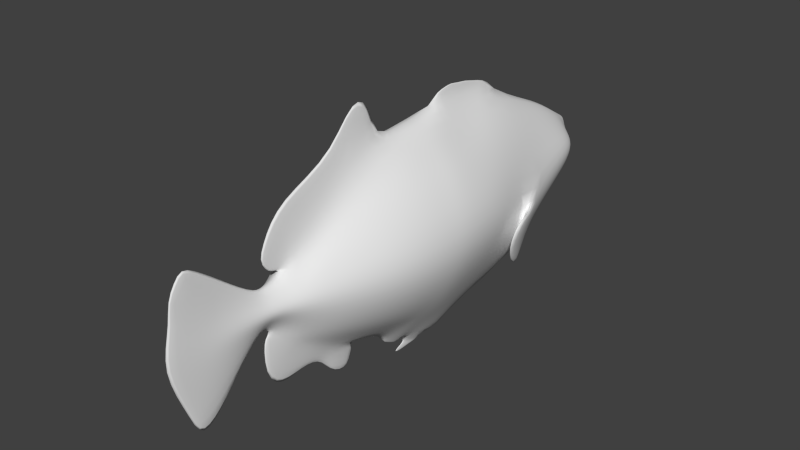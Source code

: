 # Source: triggerfish1anim.blend  (saved by Blender 2.73.0; exported with 4.5.12 LTS)
import bpy
from mathutils import Matrix  # noqa: F401  (used for matrix-valued properties, if any)

bpy.ops.wm.read_factory_settings(use_empty=True)
scene = bpy.context.scene
scene.name = 'Scene'

# ---- collections
col_collection_1 = bpy.data.collections.new('Collection 1'); scene.collection.children.link(col_collection_1)

# ---- world
world_world = bpy.data.worlds.new('World'); scene.world = world_world
world_world.color = (0.05088, 0.05088, 0.05088)
world_world.use_sun_shadow = False
world_world.sun_shadow_jitter_overblur = 0.0
world_world.cycles.sampling_method = 'MANUAL'
world_world.cycles.sample_map_resolution = 256

# ---- meshes
me_plane = bpy.data.meshes.new('Plane')
me_plane.from_pydata([(-1.321, -1.265, 0.04315), (-0.8212, -2.006, 0.04315), (0.9206, -2.033, 0.04619), (0.4382, -2.514, 0.05787), (-0.2306, 3.797, 0.2301), (1.08, -1.61, 0.08283), (-0.6148, -2.284, 0.04315), (-0.0905, 0.2819, 1.061), (0.1634, 1.889, 0.7846), (-0.2068, 2.982, 0.6305), (-0.2905, 3.507, 0.4987), (-0.04907, -3.361, 0.1316), (-0.03304, -2.716, 0.2376), (0.00105, -3.793, 0.06056), (-0.05151, -0.6161, 1.021), (-0.08834, -1.229, 0.9315), (-0.05905, -2.006, 0.6065), (-0.006105, -2.514, 0.3076), (-0.03468, -2.901, 0.1806), (-0.8858, 1.928, 0.5342), (-0.6139, 2.982, 0.4355), (-0.5047, 3.507, 0.3288), (-0.4089, 3.714, 0.1234), (-0.8799, 0.2819, 0.7542), (-0.7999, -0.5809, 0.7142), (-0.6747, -1.247, 0.6205), (-0.4101, -2.006, 0.4532), (-0.3132, -3.36, 0.03894), (-0.2132, -2.514, 0.2349), (-0.4202, -3.795, 0.0454), (-0.2069, -2.711, 0.1504), (-0.199, -2.901, 0.09225), (0.9047, 0.2819, 0.6209), (-0.05233, 3.797, 0.1237), (0.8405, 1.928, 0.5124), (0.3677, 2.982, 0.3849), (0.07153, 3.507, 0.3849), (0.2081, -3.362, 0.09225), (0.1581, -2.721, 0.08886), (0.4512, -3.792, 0.05833), (0.7435, -0.6481, 0.6652), (0.6585, -1.209, 0.5867), (0.4939, -2.006, 0.3849), (0.2582, -2.514, 0.1043), (0.1082, -2.901, 0.1026), (0.7795, 1.034, 0.6236), (-0.1485, 0.9964, 1.017), (-1.676, 1.0, 0.0198), (-0.8825, 0.9961, 0.6599), (1.806, -0.01595, 0.01696), (1.775, 0.04251, 0.02381), (0.7755, 2.033, 0.5318), (0.2002, 1.991, 0.7698), (-0.3405, 1.084, 1.08), (1.242, 1.526, 0.7295), (0.8512, 1.626, 0.8234), (-0.002986, 1.409, 1.123), (0.4764, 0.9067, 0.8886), (0.4165, 1.166, 0.9758), (-0.07258, -0.1308, 1.043), (-0.8473, -0.06976, 0.7379), (0.8372, -0.1079, 0.6849), (-1.233, 0.9979, 0.3771), (-1.193, -0.5669, 0.4312), (-1.226, -0.07166, 0.4601), (-1.254, 0.2819, 0.465), (-0.6137, -2.006, 0.2501), (-0.994, -1.256, 0.3353), (1.343, 0.2819, 0.3661), (1.089, -0.6631, 0.3468), (1.299, -0.1556, 0.3251), (0.989, -1.17, 0.2716), (0.721, -2.02, 0.2046), (1.21, -0.3698, 0.3343), (1.612, -0.3968, 0.0374), (-1.856, 0.2819, 0.0), (1.931, 0.2819, 0.0), (-1.699, 2.139, 0.0), (1.714, 1.928, 0.0), (-1.791, -0.5457, 0.0), (1.464, -0.6795, 0.0), (-1.321, -1.265, -0.04315), (1.274, -1.165, 0.0), (-0.8212, -2.006, -0.04315), (0.9206, -2.033, -0.04619), (-0.4441, -2.514, 0.0), (0.4382, -2.514, -0.05787), (-0.3687, -2.901, 0.0), (0.219, -2.901, 0.0), (-0.8557, -3.358, 0.0), (1.148, -3.448, 0.0), (-1.341, -3.797, 0.0), (1.632, -3.79, 0.0), (-1.278, -4.224, 0.0), (1.1, -4.153, 0.0), (0.05623, -4.694, 0.0), (-1.292, 2.982, 0.0), (1.079, 2.982, 0.0), (-0.8775, 3.507, 0.0), (0.465, 3.507, 0.0), (-0.6858, 3.797, 0.0), (0.126, 3.86, 0.0), (-0.2306, 3.797, -0.2301), (-0.164, 3.987, 0.0), (-0.2152, 3.816, 0.0), (-0.3087, 3.861, 0.0), (1.715, -0.1988, 0.0), (1.862, 0.1369, 0.0), (1.908, -0.562, 0.0), (1.52, -0.607, 0.0), (1.669, -0.3884, 0.0), (1.746, -0.1807, 0.0), (-0.4068, -2.705, 0.0), (0.3184, -2.725, 0.0), (1.455, -1.056, 0.0), (1.227, -2.296, 0.0), (1.634, -2.778, 0.0), (0.4188, -3.013, 0.0), (1.08, -1.61, -0.08283), (1.181, -1.934, 0.0), (-2.887, -0.8513, 0.0), (-1.798, -1.544, 0.0), (-1.655, -2.665, 0.0), (-0.4527, -2.932, 0.0), (-0.6148, -2.284, -0.04315), (-1.037, -2.973, 0.0), (-2.014, 0.6723, 0.0), (-1.885, 1.521, 0.0), (-0.0905, 0.2819, -1.061), (0.1634, 1.889, -0.7846), (-0.2068, 2.982, -0.6305), (-0.2905, 3.507, -0.4987), (-0.04907, -3.361, -0.1316), (-0.03304, -2.716, -0.2376), (0.00105, -3.793, -0.06056), (-0.05151, -0.6161, -1.021), (-0.08834, -1.229, -0.9315), (-0.05905, -2.006, -0.6065), (-0.006105, -2.514, -0.3076), (-0.03468, -2.901, -0.1806), (-0.8858, 1.928, -0.5342), (-0.6139, 2.982, -0.4355), (-0.5047, 3.507, -0.3288), (-0.4089, 3.714, -0.1234), (-0.4792, 4.003, 0.0), (-0.8799, 0.2819, -0.7542), (-0.7999, -0.5809, -0.7142), (-0.6747, -1.247, -0.6205), (-0.4101, -2.006, -0.4532), (-0.3132, -3.36, -0.03894), (-0.2132, -2.514, -0.2349), (-0.5248, -4.37, 0.0), (-0.4202, -3.795, -0.0454), (-0.2069, -2.711, -0.1504), (-0.199, -2.901, -0.09225), (0.9047, 0.2819, -0.6209), (-0.05233, 3.797, -0.1237), (0.8405, 1.928, -0.5124), (0.3677, 2.982, -0.3849), (0.07153, 3.507, -0.3849), (0.2081, -3.362, -0.09225), (0.1581, -2.721, -0.08886), (0.4512, -3.792, -0.05833), (0.7435, -0.6481, -0.6652), (0.6585, -1.209, -0.5867), (0.4939, -2.006, -0.3849), (0.2582, -2.514, -0.1043), (0.1082, -2.901, -0.1026), (1.937, 0.8917, 0.0), (0.7795, 1.034, -0.6236), (-0.1485, 0.9964, -1.017), (-1.676, 1.0, -0.0198), (-0.8825, 0.9961, -0.6599), (-1.967, 1.045, 0.0), (1.806, -0.01595, -0.01696), (1.775, 0.04251, -0.02381), (0.7755, 2.033, -0.5318), (0.2002, 1.991, -0.7698), (-0.3405, 1.084, -1.08), (1.242, 1.526, -0.7295), (0.8512, 1.626, -0.8234), (-0.002986, 1.409, -1.123), (0.4764, 0.9067, -0.8886), (0.4165, 1.166, -0.9758), (-0.07258, -0.1308, -1.043), (-0.8473, -0.06976, -0.7379), (-1.853, -0.0748, 0.0), (0.8372, -0.1079, -0.6849), (1.899, -1.418, 0.0), (-1.233, 0.9979, -0.3771), (-1.193, -0.5669, -0.4312), (-1.226, -0.07166, -0.4601), (-1.254, 0.2819, -0.465), (-0.6137, -2.006, -0.2501), (-0.994, -1.256, -0.3353), (1.343, 0.2819, -0.3661), (1.089, -0.6631, -0.3468), (1.299, -0.1556, -0.3251), (0.989, -1.17, -0.2716), (0.721, -2.02, -0.2046), (1.21, -0.3698, -0.3343), (1.612, -0.3968, -0.0374)], [], [(186, 79, 63, 64), (64, 65, 75, 186), (63, 79, 0, 67), (67, 0, 1, 66), (66, 1, 6, 85, 28), (30, 112, 87, 31), (31, 87, 89, 27), (27, 89, 91, 29), (29, 91, 93), (34, 78, 97, 35, 51), (35, 97, 99, 36), (36, 99, 101, 33), (33, 101, 103), (22, 4, 105, 144), (50, 106, 111, 49), (106, 74, 110), (49, 111, 108), (28, 85, 112, 30), (3, 113, 117), (2, 3, 116, 115), (5, 2, 115, 119), (5, 119, 188), (6, 1, 122, 125), (1, 0, 121, 122), (0, 79, 120), (6, 125, 123), (47, 77, 127), (20, 9, 10, 21), (19, 8, 52, 9, 20), (23, 7, 46, 48), (40, 14, 15, 41), (44, 18, 11, 37), (41, 15, 16, 42), (43, 17, 12, 38), (37, 11, 13, 39), (42, 16, 17, 43), (61, 59, 14, 40), (39, 13, 95, 94), (38, 12, 18, 44), (21, 10, 4, 22), (98, 21, 22, 100), (75, 65, 62, 47), (77, 19, 20, 96), (96, 20, 21, 98), (100, 22, 144), (15, 25, 26, 16), (14, 24, 25, 15), (59, 60, 24, 14), (18, 31, 27, 11), (17, 28, 30, 12), (11, 27, 29, 13), (16, 26, 28, 17), (13, 29, 151, 95), (12, 30, 31, 18), (4, 104, 105), (10, 36, 33, 4), (9, 35, 36, 10), (51, 52, 56, 58, 55), (7, 32, 45, 46), (68, 32, 61, 70), (3, 43, 38, 113), (69, 40, 41, 71), (92, 39, 94), (90, 37, 39, 92), (88, 44, 37, 90), (113, 38, 44, 88), (72, 42, 43, 3), (71, 41, 42, 72), (48, 46, 8, 19), (45, 168, 78, 34), (47, 62, 77), (46, 45, 34, 8), (47, 173, 126), (76, 50, 49, 107), (107, 49, 108), (52, 51, 35, 9), (53, 57, 58, 56), (52, 8, 53, 56), (34, 51, 55, 54), (8, 34, 54, 57, 53), (57, 54, 55, 58), (104, 4, 103), (4, 33, 103), (121, 0, 120), (32, 7, 59, 61), (7, 23, 60, 59), (62, 48, 19, 77), (85, 6, 123), (151, 29, 93), (116, 3, 117), (82, 5, 114), (5, 188, 114), (70, 61, 40, 69, 73), (173, 47, 127), (24, 63, 67, 25), (25, 67, 66, 26), (64, 63, 24, 60), (45, 32, 68, 168), (65, 23, 48, 62), (26, 66, 28), (60, 23, 65, 64), (80, 69, 71, 82), (106, 70, 73, 74), (76, 68, 70, 106, 50), (2, 72, 3), (168, 68, 76), (82, 71, 72, 2, 5), (74, 73, 69, 80), (74, 80, 109, 110), (75, 47, 126), (186, 191, 190, 79), (191, 186, 75, 192), (190, 194, 81, 79), (194, 193, 83, 81), (193, 150, 85, 124, 83), (153, 154, 87, 112), (154, 149, 89, 87), (149, 152, 91, 89), (152, 93, 91), (157, 176, 158, 97, 78), (158, 159, 99, 97), (159, 156, 101, 99), (156, 103, 101), (143, 144, 105, 102), (175, 174, 111, 106), (106, 110, 201), (174, 108, 111), (150, 153, 112, 85), (86, 117, 113), (84, 115, 116, 86), (118, 119, 115, 84), (118, 188, 119), (124, 125, 122, 83), (83, 122, 121, 81), (81, 120, 79), (124, 123, 125), (171, 127, 77), (141, 142, 131, 130), (140, 141, 130, 177, 129), (145, 172, 170, 128), (163, 164, 136, 135), (167, 160, 132, 139), (164, 165, 137, 136), (166, 161, 133, 138), (160, 162, 134, 132), (165, 166, 138, 137), (187, 163, 135, 184), (162, 94, 95, 134), (161, 167, 139, 133), (142, 143, 102, 131), (98, 100, 143, 142), (75, 171, 189, 192), (77, 96, 141, 140), (96, 98, 142, 141), (100, 144, 143), (136, 137, 148, 147), (135, 136, 147, 146), (184, 135, 146, 185), (139, 132, 149, 154), (138, 133, 153, 150), (132, 134, 152, 149), (137, 138, 150, 148), (134, 95, 151, 152), (133, 139, 154, 153), (102, 105, 104), (131, 102, 156, 159), (130, 131, 159, 158), (176, 180, 183, 181, 177), (128, 170, 169, 155), (195, 197, 187, 155), (86, 113, 161, 166), (196, 198, 164, 163), (92, 94, 162), (90, 92, 162, 160), (88, 90, 160, 167), (113, 88, 167, 161), (199, 86, 166, 165), (198, 199, 165, 164), (172, 140, 129, 170), (169, 157, 78, 168), (171, 77, 189), (170, 129, 157, 169), (171, 126, 173), (76, 107, 174, 175), (107, 108, 174), (177, 130, 158, 176), (178, 181, 183, 182), (177, 181, 178, 129), (157, 179, 180, 176), (129, 178, 182, 179, 157), (182, 183, 180, 179), (104, 103, 102), (102, 103, 156), (121, 120, 81), (155, 187, 184, 128), (128, 184, 185, 145), (189, 77, 140, 172), (85, 123, 124), (151, 93, 152), (116, 117, 86), (82, 114, 118), (118, 114, 188), (197, 200, 196, 163, 187), (173, 127, 171), (146, 147, 194, 190), (147, 148, 193, 194), (191, 185, 146, 190), (169, 168, 195, 155), (192, 189, 172, 145), (148, 150, 193), (185, 191, 192, 145), (80, 82, 198, 196), (106, 201, 200, 197), (76, 175, 106, 197, 195), (84, 86, 199), (168, 76, 195), (82, 118, 84, 199, 198), (201, 80, 196, 200), (201, 110, 109, 80), (75, 126, 171)])
me_plane.polygons.foreach_set('use_smooth', [True] * 220)
_uv = me_plane.uv_layers.new(name='UVMap')
_uv.uv.foreach_set('vector', [0.3843, 0.8359, 0.344, 0.8236, 0.3558, 0.7605, 0.3967, 0.7699, 0.3967, 0.7699, 0.4259, 0.7767, 0.4152, 0.8414, 0.3843, 0.8359, 0.3558, 0.7605, 0.344, 0.8236, 0.2868, 0.7727, 0.2991, 0.7366, 0.2991, 0.7366, 0.2868, 0.7727, 0.2297, 0.7175, 0.2395, 0.6937, 0.2395, 0.6937, 0.2297, 0.7175, 0.2083, 0.6945, 0.1891, 0.6758, 0.2015, 0.648, 0.1814, 0.6449, 0.1739, 0.6671, 0.1581, 0.6588, 0.1627, 0.6415, 0.1627, 0.6415, 0.1581, 0.6588, 0.1084, 0.6937, 0.1177, 0.6443, 0.1177, 0.6443, 0.1084, 0.6937, 0.06191, 0.7304, 0.07594, 0.6473, 0.07594, 0.6473, 0.06191, 0.7304, 0.02465, 0.7185, 0.5936, 0.6132, 0.6139, 0.5274, 0.6968, 0.5987, 0.6771, 0.6673, 0.601, 0.6211, 0.6771, 0.6673, 0.6968, 0.5987, 0.7348, 0.6612, 0.7124, 0.703, 0.7124, 0.703, 0.7348, 0.6612, 0.7576, 0.6997, 0.745, 0.7156, 0.745, 0.7156, 0.7576, 0.6997, 0.7644, 0.7273, 0.7335, 0.7532, 0.7372, 0.7329, 0.7528, 0.7494, 0.7584, 0.7681, 0.4501, 0.4915, 0.4279, 0.4919, 0.4301, 0.4896, 0.4456, 0.4876, 0.4279, 0.4919, 0.4093, 0.499, 0.4108, 0.4931, 0.4456, 0.4876, 0.4301, 0.4896, 0.4004, 0.4682, 0.2015, 0.648, 0.1891, 0.6758, 0.1739, 0.6671, 0.1814, 0.6449, 0.2072, 0.5797, 0.1857, 0.5869, 0.1627, 0.5731, 0.2562, 0.5418, 0.2072, 0.5797, 0.1998, 0.4705, 0.2363, 0.512, 0.2957, 0.5316, 0.2562, 0.5418, 0.2363, 0.512, 0.2671, 0.5194, 0.2957, 0.5316, 0.2671, 0.5194, 0.3162, 0.459, 0.2083, 0.6945, 0.2297, 0.7175, 0.1586, 0.7815, 0.1403, 0.7222, 0.2297, 0.7175, 0.2868, 0.7727, 0.2555, 0.8108, 0.1586, 0.7815, 0.2868, 0.7727, 0.344, 0.8236, 0.3021, 0.9164, 0.2083, 0.6945, 0.1403, 0.7222, 0.1518, 0.6718, 0.4797, 0.8364, 0.5781, 0.8505, 0.5222, 0.8601, 0.66, 0.7558, 0.6631, 0.7175, 0.7035, 0.7311, 0.7063, 0.7527, 0.5676, 0.7646, 0.5767, 0.6733, 0.586, 0.6716, 0.6631, 0.7175, 0.66, 0.7558, 0.4322, 0.7381, 0.443, 0.6714, 0.498, 0.6854, 0.4898, 0.7506, 0.3789, 0.5881, 0.3734, 0.6576, 0.3258, 0.6525, 0.3318, 0.5873, 0.1681, 0.6078, 0.1673, 0.6237, 0.1226, 0.6184, 0.125, 0.594, 0.3318, 0.5873, 0.3258, 0.6525, 0.2595, 0.6398, 0.2606, 0.5895, 0.2052, 0.5966, 0.2073, 0.628, 0.1864, 0.6268, 0.1854, 0.6036, 0.125, 0.594, 0.1226, 0.6184, 0.08208, 0.6086, 0.08691, 0.5669, 0.2606, 0.5895, 0.2595, 0.6398, 0.2073, 0.628, 0.2052, 0.5966, 0.4238, 0.5876, 0.4109, 0.665, 0.3734, 0.6576, 0.3789, 0.5881, 0.08691, 0.5669, 0.08208, 0.6086, 0.0001458, 0.5933, 0.05932, 0.5042, 0.1854, 0.6036, 0.1864, 0.6268, 0.1673, 0.6237, 0.1681, 0.6078, 0.7063, 0.7527, 0.7035, 0.7311, 0.7372, 0.7329, 0.7335, 0.7532, 0.7092, 0.7962, 0.7063, 0.7527, 0.7335, 0.7532, 0.7365, 0.7814, 0.4152, 0.8414, 0.4259, 0.7767, 0.4856, 0.7881, 0.4797, 0.8364, 0.5781, 0.8505, 0.5676, 0.7646, 0.66, 0.7558, 0.6574, 0.8259, 0.6574, 0.8259, 0.66, 0.7558, 0.7063, 0.7527, 0.7092, 0.7962, 0.7365, 0.7814, 0.7335, 0.7532, 0.7584, 0.7681, 0.3258, 0.6525, 0.3111, 0.7028, 0.2499, 0.6709, 0.2595, 0.6398, 0.3734, 0.6576, 0.3637, 0.7211, 0.3111, 0.7028, 0.3258, 0.6525, 0.4109, 0.665, 0.4042, 0.7316, 0.3637, 0.7211, 0.3734, 0.6576, 0.1673, 0.6237, 0.1627, 0.6415, 0.1177, 0.6443, 0.1226, 0.6184, 0.2073, 0.628, 0.2015, 0.648, 0.1814, 0.6449, 0.1864, 0.6268, 0.1226, 0.6184, 0.1177, 0.6443, 0.07594, 0.6473, 0.08208, 0.6086, 0.2595, 0.6398, 0.2499, 0.6709, 0.2015, 0.648, 0.2073, 0.628, 0.08208, 0.6086, 0.07594, 0.6473, 0.02234, 0.6491, 0.0001458, 0.5933, 0.1864, 0.6268, 0.1814, 0.6449, 0.1627, 0.6415, 0.1673, 0.6237, 0.7372, 0.7329, 0.7565, 0.7411, 0.7528, 0.7494, 0.7035, 0.7311, 0.7124, 0.703, 0.745, 0.7156, 0.7372, 0.7329, 0.6631, 0.7175, 0.6771, 0.6673, 0.7124, 0.703, 0.7035, 0.7311, 0.442, 0.9766, 0.3915, 0.9766, 0.315, 0.9631, 0.3702, 0.9574, 0.4425, 0.9567, 0.443, 0.6714, 0.4568, 0.5848, 0.5174, 0.6052, 0.498, 0.6854, 0.4638, 0.5423, 0.4568, 0.5848, 0.4238, 0.5876, 0.426, 0.5381, 0.2072, 0.5797, 0.2052, 0.5966, 0.1854, 0.6036, 0.1857, 0.5869, 0.3801, 0.5488, 0.3789, 0.5881, 0.3318, 0.5873, 0.3353, 0.5486, 0.09664, 0.459, 0.08691, 0.5669, 0.05932, 0.5042, 0.1238, 0.5055, 0.125, 0.594, 0.08691, 0.5669, 0.09664, 0.459, 0.169, 0.5937, 0.1681, 0.6078, 0.125, 0.594, 0.1238, 0.5055, 0.1857, 0.5869, 0.1854, 0.6036, 0.1681, 0.6078, 0.169, 0.5937, 0.2581, 0.5643, 0.2606, 0.5895, 0.2052, 0.5966, 0.2072, 0.5797, 0.3353, 0.5486, 0.3318, 0.5873, 0.2606, 0.5895, 0.2581, 0.5643, 0.4898, 0.7506, 0.498, 0.6854, 0.5767, 0.6733, 0.5676, 0.7646, 0.5174, 0.6052, 0.5269, 0.4917, 0.6139, 0.5274, 0.5936, 0.6132, 0.4797, 0.8364, 0.4856, 0.7881, 0.5781, 0.8505, 0.498, 0.6854, 0.5174, 0.6052, 0.5936, 0.6132, 0.5767, 0.6733, 0.4797, 0.8364, 0.4798, 0.8619, 0.4468, 0.8608, 0.4737, 0.4827, 0.4501, 0.4915, 0.4456, 0.4876, 0.4599, 0.4855, 0.4599, 0.4855, 0.4456, 0.4876, 0.4004, 0.4682, 0.586, 0.6716, 0.601, 0.6211, 0.6771, 0.6673, 0.6631, 0.7175, 0.2455, 0.9539, 0.3671, 0.9794, 0.3702, 0.9574, 0.315, 0.9631, 0.3915, 0.9766, 0.3755, 0.9167, 0.2455, 0.9539, 0.315, 0.9631, 0.4505, 0.9531, 0.442, 0.9766, 0.4425, 0.9567, 0.5042, 0.9593, 0.3755, 0.9167, 0.4505, 0.9531, 0.5042, 0.9593, 0.3671, 0.9794, 0.2455, 0.9539, 0.3671, 0.9794, 0.5042, 0.9593, 0.4425, 0.9567, 0.3702, 0.9574, 0.7565, 0.7411, 0.7372, 0.7329, 0.7644, 0.7273, 0.7372, 0.7329, 0.745, 0.7156, 0.7644, 0.7273, 0.2555, 0.8108, 0.2868, 0.7727, 0.3021, 0.9164, 0.4568, 0.5848, 0.443, 0.6714, 0.4109, 0.665, 0.4238, 0.5876, 0.443, 0.6714, 0.4322, 0.7381, 0.4042, 0.7316, 0.4109, 0.665, 0.4856, 0.7881, 0.4898, 0.7506, 0.5676, 0.7646, 0.5781, 0.8505, 0.1891, 0.6758, 0.2083, 0.6945, 0.1518, 0.6718, 0.02234, 0.6491, 0.07594, 0.6473, 0.02465, 0.7185, 0.1998, 0.4705, 0.2072, 0.5797, 0.1627, 0.5731, 0.3367, 0.5146, 0.2957, 0.5316, 0.3464, 0.4987, 0.2957, 0.5316, 0.3162, 0.459, 0.3464, 0.4987, 0.426, 0.5381, 0.4238, 0.5876, 0.3789, 0.5881, 0.3801, 0.5488, 0.4065, 0.5423, 0.4798, 0.8619, 0.4797, 0.8364, 0.5222, 0.8601, 0.3637, 0.7211, 0.3558, 0.7605, 0.2991, 0.7366, 0.3111, 0.7028, 0.3111, 0.7028, 0.2991, 0.7366, 0.2395, 0.6937, 0.2499, 0.6709, 0.3967, 0.7699, 0.3558, 0.7605, 0.3637, 0.7211, 0.4042, 0.7316, 0.5174, 0.6052, 0.4568, 0.5848, 0.4638, 0.5423, 0.5269, 0.4917, 0.4259, 0.7767, 0.4322, 0.7381, 0.4898, 0.7506, 0.4856, 0.7881, 0.2499, 0.6709, 0.2395, 0.6937, 0.2015, 0.648, 0.4042, 0.7316, 0.4322, 0.7381, 0.4259, 0.7767, 0.3967, 0.7699, 0.3816, 0.5045, 0.3801, 0.5488, 0.3353, 0.5486, 0.3367, 0.5146, 0.4279, 0.4919, 0.426, 0.5381, 0.4065, 0.5423, 0.4093, 0.499, 0.4737, 0.4827, 0.4638, 0.5423, 0.426, 0.5381, 0.4279, 0.4919, 0.4501, 0.4915, 0.2562, 0.5418, 0.2581, 0.5643, 0.2072, 0.5797, 0.5269, 0.4917, 0.4638, 0.5423, 0.4737, 0.4827, 0.3367, 0.5146, 0.3353, 0.5486, 0.2581, 0.5643, 0.2562, 0.5418, 0.2957, 0.5316, 0.4093, 0.499, 0.4065, 0.5423, 0.3801, 0.5488, 0.3816, 0.5045, 0.4093, 0.499, 0.3816, 0.5045, 0.389, 0.5013, 0.4108, 0.4931, 0.4152, 0.8414, 0.4797, 0.8364, 0.4468, 0.8608, 0.4221, 0.09427, 0.4222, 0.1614, 0.3803, 0.1631, 0.3802, 0.09898, 0.4222, 0.1614, 0.4221, 0.09427, 0.4534, 0.0945, 0.4522, 0.16, 0.3803, 0.1631, 0.3202, 0.1764, 0.3147, 0.1386, 0.3802, 0.09898, 0.3202, 0.1764, 0.2538, 0.2077, 0.2485, 0.1825, 0.3147, 0.1386, 0.2538, 0.2077, 0.2081, 0.2457, 0.201, 0.2161, 0.2233, 0.2013, 0.2485, 0.1825, 0.1878, 0.2451, 0.1688, 0.2451, 0.1673, 0.2272, 0.1844, 0.2219, 0.1688, 0.2451, 0.125, 0.2341, 0.1249, 0.1838, 0.1673, 0.2272, 0.125, 0.2341, 0.08452, 0.2235, 0.08583, 0.1393, 0.1249, 0.1838, 0.08452, 0.2235, 0.04703, 0.1442, 0.08583, 0.1393, 0.5874, 0.3513, 0.596, 0.3449, 0.6793, 0.3134, 0.6862, 0.3844, 0.5917, 0.4394, 0.6793, 0.3134, 0.7204, 0.2847, 0.7348, 0.3298, 0.6862, 0.3844, 0.7204, 0.2847, 0.7549, 0.2781, 0.7643, 0.2961, 0.7348, 0.3298, 0.7549, 0.2781, 0.776, 0.2702, 0.7643, 0.2961, 0.7503, 0.2391, 0.7776, 0.229, 0.7687, 0.2464, 0.7503, 0.2598, 0.424, 0.4448, 0.4189, 0.4479, 0.404, 0.4431, 0.4023, 0.4404, 0.4023, 0.4404, 0.3857, 0.4361, 0.3853, 0.4301, 0.4189, 0.4479, 0.3709, 0.4587, 0.404, 0.4431, 0.2081, 0.2457, 0.1878, 0.2451, 0.1844, 0.2219, 0.201, 0.2161, 0.2012, 0.3139, 0.1563, 0.3123, 0.1814, 0.3029, 0.2425, 0.3601, 0.2176, 0.3858, 0.1741, 0.4199, 0.2012, 0.3139, 0.2796, 0.3773, 0.2492, 0.3841, 0.2176, 0.3858, 0.2425, 0.3601, 0.2796, 0.3773, 0.2865, 0.4525, 0.2492, 0.3841, 0.2233, 0.2013, 0.1614, 0.1616, 0.1902, 0.1066, 0.2485, 0.1825, 0.2485, 0.1825, 0.1902, 0.1066, 0.2908, 0.09553, 0.3147, 0.1386, 0.3147, 0.1386, 0.3558, 0.0001458, 0.3802, 0.09898, 0.2233, 0.2013, 0.1635, 0.2133, 0.1614, 0.1616, 0.5159, 0.1111, 0.5621, 0.09553, 0.6152, 0.1151, 0.6786, 0.2231, 0.7235, 0.2346, 0.7168, 0.2553, 0.6746, 0.2614, 0.5893, 0.1977, 0.6786, 0.2231, 0.6746, 0.2614, 0.5904, 0.2925, 0.5816, 0.2892, 0.4514, 0.1991, 0.5102, 0.1973, 0.5064, 0.263, 0.4499, 0.2667, 0.3716, 0.3369, 0.3251, 0.3292, 0.3311, 0.264, 0.3788, 0.2676, 0.1679, 0.2792, 0.1231, 0.285, 0.1251, 0.2605, 0.17, 0.2634, 0.3251, 0.3292, 0.2556, 0.314, 0.2636, 0.2644, 0.3311, 0.264, 0.2024, 0.297, 0.1842, 0.2864, 0.1894, 0.2638, 0.2102, 0.2664, 0.1231, 0.285, 0.08066, 0.3046, 0.08349, 0.2628, 0.1251, 0.2605, 0.2556, 0.314, 0.2024, 0.297, 0.2102, 0.2664, 0.2636, 0.2644, 0.4157, 0.3456, 0.3716, 0.3369, 0.3788, 0.2676, 0.4171, 0.2672, 0.08066, 0.3046, 0.04212, 0.3612, 0.0001458, 0.2629, 0.08349, 0.2628, 0.1842, 0.2864, 0.1679, 0.2792, 0.17, 0.2634, 0.1894, 0.2638, 0.7235, 0.2346, 0.7503, 0.2391, 0.7503, 0.2598, 0.7168, 0.2553, 0.7343, 0.1924, 0.7585, 0.212, 0.7503, 0.2391, 0.7235, 0.2346, 0.4534, 0.0945, 0.5159, 0.1111, 0.513, 0.1597, 0.4522, 0.16, 0.6152, 0.1151, 0.6888, 0.1537, 0.6786, 0.2231, 0.5893, 0.1977, 0.6888, 0.1537, 0.7343, 0.1924, 0.7235, 0.2346, 0.6786, 0.2231, 0.7585, 0.212, 0.7776, 0.229, 0.7503, 0.2391, 0.3311, 0.264, 0.2636, 0.2644, 0.2598, 0.232, 0.3259, 0.2118, 0.3788, 0.2676, 0.3311, 0.264, 0.3259, 0.2118, 0.3809, 0.2034, 0.4171, 0.2672, 0.3788, 0.2676, 0.3809, 0.2034, 0.4226, 0.2004, 0.17, 0.2634, 0.1251, 0.2605, 0.125, 0.2341, 0.1688, 0.2451, 0.2102, 0.2664, 0.1894, 0.2638, 0.1878, 0.2451, 0.2081, 0.2457, 0.1251, 0.2605, 0.08349, 0.2628, 0.08452, 0.2235, 0.125, 0.2341, 0.2636, 0.2644, 0.2102, 0.2664, 0.2081, 0.2457, 0.2598, 0.232, 0.08349, 0.2628, 0.0001458, 0.2629, 0.03213, 0.2121, 0.08452, 0.2235, 0.1894, 0.2638, 0.17, 0.2634, 0.1688, 0.2451, 0.1878, 0.2451, 0.7503, 0.2598, 0.7687, 0.2464, 0.7708, 0.2552, 0.7168, 0.2553, 0.7503, 0.2598, 0.7549, 0.2781, 0.7204, 0.2847, 0.6746, 0.2614, 0.7168, 0.2553, 0.7204, 0.2847, 0.6793, 0.3134, 0.1926, 0.9624, 0.1863, 0.9813, 0.1186, 0.9559, 0.06868, 0.9318, 0.1452, 0.9452, 0.4499, 0.2667, 0.5064, 0.263, 0.5109, 0.3453, 0.4476, 0.3544, 0.4467, 0.3974, 0.4089, 0.3947, 0.4157, 0.3456, 0.4476, 0.3544, 0.2012, 0.3139, 0.1814, 0.3029, 0.1842, 0.2864, 0.2024, 0.297, 0.3657, 0.3758, 0.3216, 0.3678, 0.3251, 0.3292, 0.3716, 0.3369, 0.07058, 0.4125, 0.04212, 0.3612, 0.08066, 0.3046, 0.1058, 0.3717, 0.07058, 0.4125, 0.08066, 0.3046, 0.1231, 0.285, 0.1663, 0.2932, 0.1058, 0.3717, 0.1231, 0.285, 0.1679, 0.2792, 0.1814, 0.3029, 0.1663, 0.2932, 0.1679, 0.2792, 0.1842, 0.2864, 0.2485, 0.3384, 0.2012, 0.3139, 0.2024, 0.297, 0.2556, 0.314, 0.3216, 0.3678, 0.2485, 0.3384, 0.2556, 0.314, 0.3251, 0.3292, 0.5102, 0.1973, 0.5893, 0.1977, 0.5816, 0.2892, 0.5064, 0.263, 0.5109, 0.3453, 0.5874, 0.3513, 0.5917, 0.4394, 0.4996, 0.4587, 0.5159, 0.1111, 0.6152, 0.1151, 0.513, 0.1597, 0.5064, 0.263, 0.5816, 0.2892, 0.5874, 0.3513, 0.5109, 0.3453, 0.5159, 0.1111, 0.4881, 0.0811, 0.5207, 0.08607, 0.4457, 0.4578, 0.4326, 0.4526, 0.4189, 0.4479, 0.424, 0.4448, 0.4326, 0.4526, 0.3709, 0.4587, 0.4189, 0.4479, 0.5904, 0.2925, 0.6746, 0.2614, 0.6793, 0.3134, 0.596, 0.3449, 0.0001458, 0.9167, 0.06868, 0.9318, 0.1186, 0.9559, 0.1232, 0.9342, 0.1452, 0.9452, 0.06868, 0.9318, 0.0001458, 0.9167, 0.1097, 0.9961, 0.1926, 0.9874, 0.2452, 0.9999, 0.1863, 0.9813, 0.1926, 0.9624, 0.1097, 0.9961, 0.0001458, 0.9167, 0.1232, 0.9342, 0.2452, 0.9999, 0.1926, 0.9874, 0.1232, 0.9342, 0.1186, 0.9559, 0.1863, 0.9813, 0.2452, 0.9999, 0.7708, 0.2552, 0.776, 0.2702, 0.7503, 0.2598, 0.7503, 0.2598, 0.776, 0.2702, 0.7549, 0.2781, 0.2908, 0.09553, 0.3558, 0.0001458, 0.3147, 0.1386, 0.4476, 0.3544, 0.4157, 0.3456, 0.4171, 0.2672, 0.4499, 0.2667, 0.4499, 0.2667, 0.4171, 0.2672, 0.4226, 0.2004, 0.4514, 0.1991, 0.513, 0.1597, 0.6152, 0.1151, 0.5893, 0.1977, 0.5102, 0.1973, 0.201, 0.2161, 0.1635, 0.2133, 0.2233, 0.2013, 0.03213, 0.2121, 0.04703, 0.1442, 0.08452, 0.2235, 0.1741, 0.4199, 0.1563, 0.3123, 0.2012, 0.3139, 0.3168, 0.4016, 0.3234, 0.4189, 0.2796, 0.3773, 0.2796, 0.3773, 0.3234, 0.4189, 0.2865, 0.4525, 0.4089, 0.3947, 0.3905, 0.3869, 0.3657, 0.3758, 0.3716, 0.3369, 0.4157, 0.3456, 0.5207, 0.08607, 0.5621, 0.09553, 0.5159, 0.1111, 0.3809, 0.2034, 0.3259, 0.2118, 0.3202, 0.1764, 0.3803, 0.1631, 0.3259, 0.2118, 0.2598, 0.232, 0.2538, 0.2077, 0.3202, 0.1764, 0.4222, 0.1614, 0.4226, 0.2004, 0.3809, 0.2034, 0.3803, 0.1631, 0.5109, 0.3453, 0.4996, 0.4587, 0.4467, 0.3974, 0.4476, 0.3544, 0.4522, 0.16, 0.513, 0.1597, 0.5102, 0.1973, 0.4514, 0.1991, 0.2598, 0.232, 0.2081, 0.2457, 0.2538, 0.2077, 0.4226, 0.2004, 0.4222, 0.1614, 0.4522, 0.16, 0.4514, 0.1991, 0.3591, 0.4197, 0.3168, 0.4016, 0.3216, 0.3678, 0.3657, 0.3758, 0.4023, 0.4404, 0.3853, 0.4301, 0.3905, 0.3869, 0.4089, 0.3947, 0.4457, 0.4578, 0.424, 0.4448, 0.4023, 0.4404, 0.4089, 0.3947, 0.4467, 0.3974, 0.2425, 0.3601, 0.2012, 0.3139, 0.2485, 0.3384, 0.4996, 0.4587, 0.4457, 0.4578, 0.4467, 0.3974, 0.3168, 0.4016, 0.2796, 0.3773, 0.2425, 0.3601, 0.2485, 0.3384, 0.3216, 0.3678, 0.3853, 0.4301, 0.3591, 0.4197, 0.3657, 0.3758, 0.3905, 0.3869, 0.3853, 0.4301, 0.3857, 0.4361, 0.3658, 0.4241, 0.3591, 0.4197, 0.4534, 0.0945, 0.4881, 0.0811, 0.5159, 0.1111])
me_plane.use_remesh_preserve_volume = False
me_plane.use_remesh_preserve_attributes = False
me_plane.use_mirror_vertex_groups = False
me_plane.update()
arm_armature = bpy.data.armatures.new('Armature')  # bones are not reproduced

# ---- objects
ob_armature = bpy.data.objects.new('Armature', arm_armature)
ob_plane = bpy.data.objects.new('Plane', me_plane)

# ---- transforms, parenting, visibility, modifiers, constraints
ob_armature.location = (0.0, 2.172, 0.0)
ob_armature.rotation_euler = (1.571, 0.0, 0.0)
ob_armature.show_in_front = True
ob_armature.lineart.crease_threshold = 0.0
ob_plane.parent = ob_armature
ob_plane.matrix_parent_inverse = Matrix(((1.0, 0.0, 0.0, 0.0), (0.0, -4.371e-08, 1.0, 9.494e-08), (0.0, -1.0, -4.371e-08, 2.172), (0.0, 0.0, 0.0, 1.0)))
ob_plane.location = (0.0, 0.0, 0.0)
ob_plane.rotation_euler = (0.0, 1.571, 0.0)
ob_plane.lineart.crease_threshold = 0.0
_vg = ob_plane.vertex_groups.new(name='Bone')
for _i, _w in zip([0, 4, 7, 8, 9, 10, 14, 19, 20, 21, 22, 23, 24, 32, 33, 34, 35, 36, 40, 45, 46, 47, 48, 49, 50, 51, 52, 53, 54, 55, 56, 57, 58, 59, 60, 61, 62, 63, 64, 65, 68, 69, 70, 73, 74, 75, 76, 77, 78, 79, 80, 81, 96, 97, 98, 99, 100, 101, 102, 103, 104, 105, 106, 107, 108, 109, 110, 111, 120, 126, 127, 128, 129, 130, 131, 135, 140, 141, 142, 143, 144, 145, 146, 155, 156, 157, 158, 159, 163, 168, 169, 170, 171, 172, 173, 174, 175, 176, 177, 178, 179, 180, 181, 182, 183, 184, 185, 186, 187, 189, 190, 191, 192, 195, 196, 197, 200, 201], [0.006515, 0.4591, 0.2025, 0.6842, 0.4865, 0.4747, 0.01212, 0.8168, 0.5178, 0.4746, 0.4599, 0.2381, 0.03855, 0.2139, 0.4546, 0.729, 0.4804, 0.464, 0.02073, 0.6974, 0.7438, 0.5731, 0.7263, 0.1365, 0.1461, 0.6288, 0.451, 0.6655, 0.6409, 0.6364, 0.62, 0.5196, 0.5616, 0.08175, 0.1106, 0.09153, 0.6607, 0.06087, 0.1375, 0.2656, 0.1934, 0.03793, 0.1087, 0.07891, 0.08684, 0.3104, 0.1727, 0.7737, 0.6244, 0.05888, 0.05613, 0.006689, 0.4647, 0.4214, 0.4483, 0.4281, 0.4513, 0.4437, 0.4593, 0.4476, 0.4497, 0.4502, 0.1168, 0.1452, 0.1239, 0.0765, 0.08983, 0.1296, 0.02729, 0.4875, 0.6558, 0.2011, 0.6506, 0.4864, 0.4751, 0.01179, 0.7987, 0.5195, 0.475, 0.46, 0.4509, 0.2375, 0.03841, 0.2135, 0.4548, 0.7281, 0.4884, 0.465, 0.01997, 0.3193, 0.6962, 0.737, 0.5939, 0.7238, 0.5815, 0.136, 0.1445, 0.6709, 0.3754, 0.6125, 0.6023, 0.622, 0.5383, 0.5946, 0.5894, 0.08134, 0.1104, 0.1517, 0.0921, 0.6656, 0.06092, 0.1376, 0.2662, 0.1922, 0.03952, 0.1092, 0.07774, 0.08647]): _vg.add([_i], _w, 'REPLACE')
_vg = ob_plane.vertex_groups.new(name='Bone.001')
for _i, _w in zip([0, 1, 2, 5, 7, 8, 14, 15, 19, 23, 24, 25, 32, 34, 40, 41, 45, 46, 47, 48, 49, 50, 51, 53, 54, 55, 56, 57, 58, 59, 60, 61, 62, 63, 64, 65, 66, 67, 68, 69, 70, 71, 72, 73, 74, 75, 76, 77, 78, 79, 80, 81, 82, 83, 84, 106, 107, 108, 109, 110, 111, 114, 115, 118, 119, 120, 121, 122, 125, 126, 127, 128, 129, 135, 136, 140, 145, 146, 147, 155, 157, 163, 164, 168, 169, 170, 171, 172, 173, 174, 175, 176, 178, 179, 180, 181, 182, 183, 184, 185, 186, 187, 188, 189, 190, 191, 192, 193, 194, 195, 196, 197, 198, 199, 200, 201], [0.172, 0.04223, 0.01425, 0.09163, 0.6802, 0.02911, 0.2347, 0.06633, 0.03659, 0.6232, 0.2868, 0.08697, 0.6547, 0.06658, 0.2528, 0.07696, 0.2128, 0.1696, 0.2537, 0.19, 0.6575, 0.6605, 0.04241, 0.0348, 0.05261, 0.05124, 0.0288, 0.02236, 0.0288, 0.6482, 0.6138, 0.6329, 0.2233, 0.4628, 0.604, 0.5764, 0.006752, 0.1301, 0.6524, 0.3297, 0.6274, 0.1153, 0.006569, 0.522, 0.5914, 0.5194, 0.6657, 0.08406, 0.1357, 0.312, 0.4985, 0.1727, 0.1628, 0.0538, 0.01761, 0.6488, 0.6605, 0.6514, 0.5678, 0.605, 0.6528, 0.1319, 0.007036, 0.09834, 0.07118, 0.2139, 0.1487, 0.04897, 0.0003788, 0.3531, 0.1946, 0.6816, 0.03227, 0.24, 0.06915, 0.03715, 0.624, 0.2881, 0.0882, 0.6596, 0.06621, 0.2848, 0.08824, 0.5635, 0.214, 0.1704, 0.2632, 0.1911, 0.263, 0.6578, 0.6615, 0.01661, 0.03463, 0.04488, 0.04532, 0.02395, 0.03651, 0.03552, 0.6509, 0.6148, 0.555, 0.6427, 0.1082, 0.2266, 0.4634, 0.6045, 0.5772, 0.01142, 0.1314, 0.664, 0.469, 0.6649, 0.1458, 0.01154, 0.5945, 0.6033]): _vg.add([_i], _w, 'REPLACE')
_vg = ob_plane.vertex_groups.new(name='Bone.002')
for _i, _w in zip([0, 1, 2, 3, 5, 6, 7, 14, 15, 16, 23, 24, 25, 26, 28, 32, 40, 41, 42, 43, 45, 47, 48, 49, 50, 59, 60, 61, 62, 63, 64, 65, 66, 67, 68, 69, 70, 71, 72, 73, 74, 75, 76, 79, 80, 81, 82, 83, 84, 85, 86, 106, 107, 108, 109, 110, 111, 112, 114, 115, 116, 117, 118, 119, 120, 121, 122, 123, 124, 125, 126, 127, 128, 135, 136, 137, 145, 146, 147, 148, 150, 155, 163, 164, 165, 168, 169, 171, 172, 173, 174, 175, 184, 185, 186, 187, 188, 189, 190, 191, 192, 193, 194, 195, 196, 197, 198, 199, 200, 201], [0.6384, 0.4254, 0.3047, 0.0916, 0.5534, 0.2828, 0.0937, 0.6875, 0.7725, 0.1523, 0.11, 0.6168, 0.7528, 0.2489, 0.06005, 0.103, 0.6561, 0.7507, 0.1992, 0.01375, 0.01204, 0.05267, 0.01823, 0.164, 0.1521, 0.246, 0.2449, 0.2454, 0.03887, 0.4095, 0.2153, 0.1162, 0.5085, 0.6974, 0.1163, 0.5545, 0.2232, 0.7008, 0.4004, 0.3455, 0.268, 0.1133, 0.1214, 0.5373, 0.3703, 0.6266, 0.6232, 0.3683, 0.22, 0.1254, 0.06692, 0.1901, 0.1528, 0.1816, 0.2953, 0.2526, 0.1748, 0.007348, 0.5773, 0.2295, 0.1272, 0.06895, 0.4997, 0.4296, 0.6217, 0.6346, 0.4886, 0.2622, 0.2174, 0.3568, 0.07539, 0.03026, 0.09161, 0.6777, 0.7566, 0.1191, 0.1084, 0.6075, 0.7224, 0.1502, 0.03957, 0.09726, 0.6193, 0.7221, 0.1334, 0.05872, 0.00903, 0.05454, 0.01768, 0.05481, 0.1641, 0.1524, 0.2414, 0.2412, 0.2393, 0.2328, 0.5704, 0.03954, 0.4015, 0.2125, 0.1151, 0.212, 0.6614, 0.105, 0.4049, 0.1833, 0.6392, 0.1941, 0.2716, 0.2564]): _vg.add([_i], _w, 'REPLACE')
_vg = ob_plane.vertex_groups.new(name='Bone.003')
for _i, _w in zip([0, 1, 2, 3, 5, 6, 12, 14, 15, 16, 17, 18, 24, 25, 26, 28, 30, 31, 38, 40, 41, 42, 43, 44, 49, 63, 64, 66, 67, 69, 70, 71, 72, 73, 74, 79, 80, 81, 82, 83, 84, 85, 86, 87, 88, 106, 108, 109, 110, 111, 112, 113, 114, 115, 116, 117, 118, 119, 120, 121, 122, 123, 124, 125, 133, 135, 136, 137, 138, 139, 146, 147, 148, 150, 153, 154, 161, 163, 164, 165, 166, 167, 174, 186, 188, 190, 191, 193, 194, 196, 197, 198, 199, 200, 201], [0.1559, 0.5113, 0.6486, 0.8648, 0.3386, 0.6623, 0.8763, 0.03766, 0.1505, 0.8302, 0.9553, 0.07612, 0.04565, 0.1448, 0.7255, 0.9104, 0.8342, 0.131, 0.8745, 0.05203, 0.1597, 0.7782, 0.9413, 0.08641, 0.00135, 0.06002, 0.008485, 0.4519, 0.1494, 0.06639, 0.006507, 0.1655, 0.5601, 0.03881, 0.03669, 0.08419, 0.06802, 0.1668, 0.1913, 0.559, 0.7317, 0.8161, 0.8891, 0.1393, 0.09481, 0.01083, 0.007708, 0.05111, 0.03379, 0.005331, 0.7844, 0.8423, 0.2712, 0.726, 0.8332, 0.8639, 0.3849, 0.483, 0.1197, 0.1863, 0.4437, 0.6861, 0.7337, 0.5923, 0.8772, 0.04676, 0.1635, 0.8627, 0.961, 0.07619, 0.05575, 0.174, 0.8232, 0.9261, 0.8359, 0.1312, 0.8747, 0.05719, 0.177, 0.8428, 0.9498, 0.08644, 0.001594, 0.02174, 0.3041, 0.06743, 0.01355, 0.7459, 0.1839, 0.07575, 0.01024, 0.1962, 0.7642, 0.04418, 0.03706]): _vg.add([_i], _w, 'REPLACE')
_vg = ob_plane.vertex_groups.new(name='Bone.004')
for _i, _w in zip([3, 6, 11, 12, 13, 18, 27, 29, 30, 31, 37, 38, 39, 44, 85, 86, 87, 88, 89, 90, 91, 92, 93, 94, 95, 112, 113, 117, 123, 132, 133, 134, 139, 149, 151, 152, 153, 154, 160, 161, 162, 167], [0.01735, 0.006699, 0.9976, 0.1183, 0.9999, 0.9231, 0.9773, 0.9929, 0.152, 0.8661, 0.9847, 0.1196, 0.996, 0.9127, 0.04224, 0.01729, 0.856, 0.9031, 0.9813, 0.9948, 0.9938, 0.9965, 0.9946, 0.9966, 0.9996, 0.184, 0.1348, 0.0582, 0.009306, 0.9976, 0.1182, 0.9999, 0.9231, 0.9773, 0.9963, 0.9929, 0.1519, 0.8661, 0.9847, 0.1196, 0.996, 0.9127]): _vg.add([_i], _w, 'REPLACE')
_vg = ob_plane.vertex_groups.new(name='Bone.005')
for _i, _w in zip([4, 8, 9, 10, 19, 20, 21, 22, 33, 34, 35, 36, 51, 52, 54, 55, 56, 57, 58, 77, 78, 96, 97, 98, 99, 100, 101, 102, 103, 104, 105, 127, 129, 130, 131, 140, 141, 142, 143, 144, 156, 157, 158, 159, 169, 170, 176, 177, 178, 179, 180, 181, 182, 183], [0.3166, 0.005414, 0.4041, 0.3723, 0.07124, 0.3694, 0.3489, 0.3082, 0.3108, 0.04548, 0.3968, 0.3604, 0.1261, 0.07452, 0.04447, 0.05221, 0.003056, 0.001112, 0.005913, 0.05698, 0.08741, 0.2583, 0.2896, 0.2726, 0.2853, 0.2724, 0.2773, 0.2218, 0.2752, 0.274, 0.2736, 0.01609, 0.2107, 0.1123, 0.1505, 0.07089, 0.09679, 0.1713, 0.2285, 0.273, 0.2326, 0.09892, 0.1149, 0.1736, 0.008214, 0.03879, 0.1807, 0.5238, 0.09356, 0.1153, 0.1219, 0.1564, 0.118, 0.1244]): _vg.add([_i], _w, 'REPLACE')
_vg = ob_plane.vertex_groups.new(name='Bone.007')
for _i, _w in zip([47, 62, 126, 127, 129, 157, 171, 173, 176, 177, 178, 179, 180, 181, 182, 183], [0.07303, 0.004107, 0.03201, 0.03033, 0.06254, 0.05401, 0.02787, 0.05203, 0.01482, 0.00184, 0.2246, 0.1912, 0.1614, 0.2383, 0.209, 0.2077]): _vg.add([_i], _w, 'REPLACE')
_vg = ob_plane.vertex_groups.new(name='Bone.006')
for _i, _w in zip([4, 8, 9, 10, 19, 20, 21, 22, 33, 34, 35, 36, 45, 46, 51, 52, 53, 54, 55, 56, 57, 58, 77, 78, 96, 97, 98, 99, 100, 101, 102, 103, 104, 105, 127, 129, 130, 131, 140, 141, 142, 143, 144, 156, 157, 158, 159, 176, 177, 179, 180, 182, 183], [0.2204, 0.1974, 0.1023, 0.1484, 0.04967, 0.1026, 0.1714, 0.2277, 0.2307, 0.1053, 0.1139, 0.171, 0.01059, 0.03259, 0.1598, 0.4235, 0.1045, 0.1166, 0.1218, 0.1535, 0.1127, 0.1257, 0.05149, 0.09881, 0.2597, 0.2681, 0.2726, 0.2813, 0.2717, 0.2751, 0.3148, 0.2735, 0.2725, 0.2723, 0.009225, 0.005835, 0.3914, 0.3691, 0.06729, 0.373, 0.3483, 0.3072, 0.2721, 0.3086, 0.02994, 0.3849, 0.3562, 0.07618, 0.0508, 0.01973, 0.02613, 0.004654, 0.005871]): _vg.add([_i], _w, 'REPLACE')
_vg = ob_plane.vertex_groups.new(name='Bone.008')
for _i, _w in zip([8, 34, 51, 53, 54, 55, 56, 57, 58], [0.03656, 0.02349, 0.008088, 0.1624, 0.1313, 0.1273, 0.1527, 0.2985, 0.2371]): _vg.add([_i], _w, 'REPLACE')
_m = ob_plane.modifiers.new('Subsurf', 'SUBSURF')
_m.uv_smooth = 'PRESERVE_CORNERS'
_m.quality = 2
_m.show_only_control_edges = False
_m = ob_plane.modifiers.new('Armature', 'ARMATURE')
_m.object = ob_armature

# ---- collection membership
col_collection_1.objects.link(ob_armature)
col_collection_1.objects.link(ob_plane)

# ---- scene / render settings (as saved in the file)
scene.frame_start = 0; scene.frame_end = 32; scene.frame_set(16)
scene.render.engine = 'BLENDER_EEVEE_NEXT'
scene.render.resolution_percentage = 50
scene.render.dither_intensity = 0.0
scene.cycles.use_denoising = False
scene.cycles.samples = 10
scene.cycles.sampling_pattern = 'TABULATED_SOBOL'
scene.cycles.light_sampling_threshold = 0.0
scene.cycles.use_adaptive_sampling = False
scene.cycles.use_light_tree = False
scene.cycles.blur_glossy = 0.0
scene.cycles.pixel_filter_type = 'GAUSSIAN'
scene.cycles.sample_clamp_indirect = 0.0
scene.view_settings.view_transform = 'Standard'
bpy.context.view_layer.update()

# ---- added for rendering (the .blend has no active camera and no usable light): camera, sun
cam_auto = bpy.data.cameras.new('AutoCamera')
cam_auto.lens = 50.0
cam_auto.sensor_width = 36.0
cam_auto.clip_end = 1000.0
ob_auto_camera = bpy.data.objects.new('AutoCamera', cam_auto)
scene.collection.objects.link(ob_auto_camera)
ob_auto_camera.location = (8.67573, -10.6036, 7.10747)
ob_auto_camera.rotation_euler = (1.09748, -7.21219e-08, 0.694738)
scene.camera = ob_auto_camera
light_auto_sun = bpy.data.lights.new('AutoSun', 'SUN')
light_auto_sun.energy = 3.0
light_auto_sun.angle = 0.0523599
ob_auto_sun = bpy.data.objects.new('AutoSun', light_auto_sun)
scene.collection.objects.link(ob_auto_sun)
ob_auto_sun.rotation_euler = (0.872665, 0.174533, 0.523599)
bpy.context.view_layer.update()

